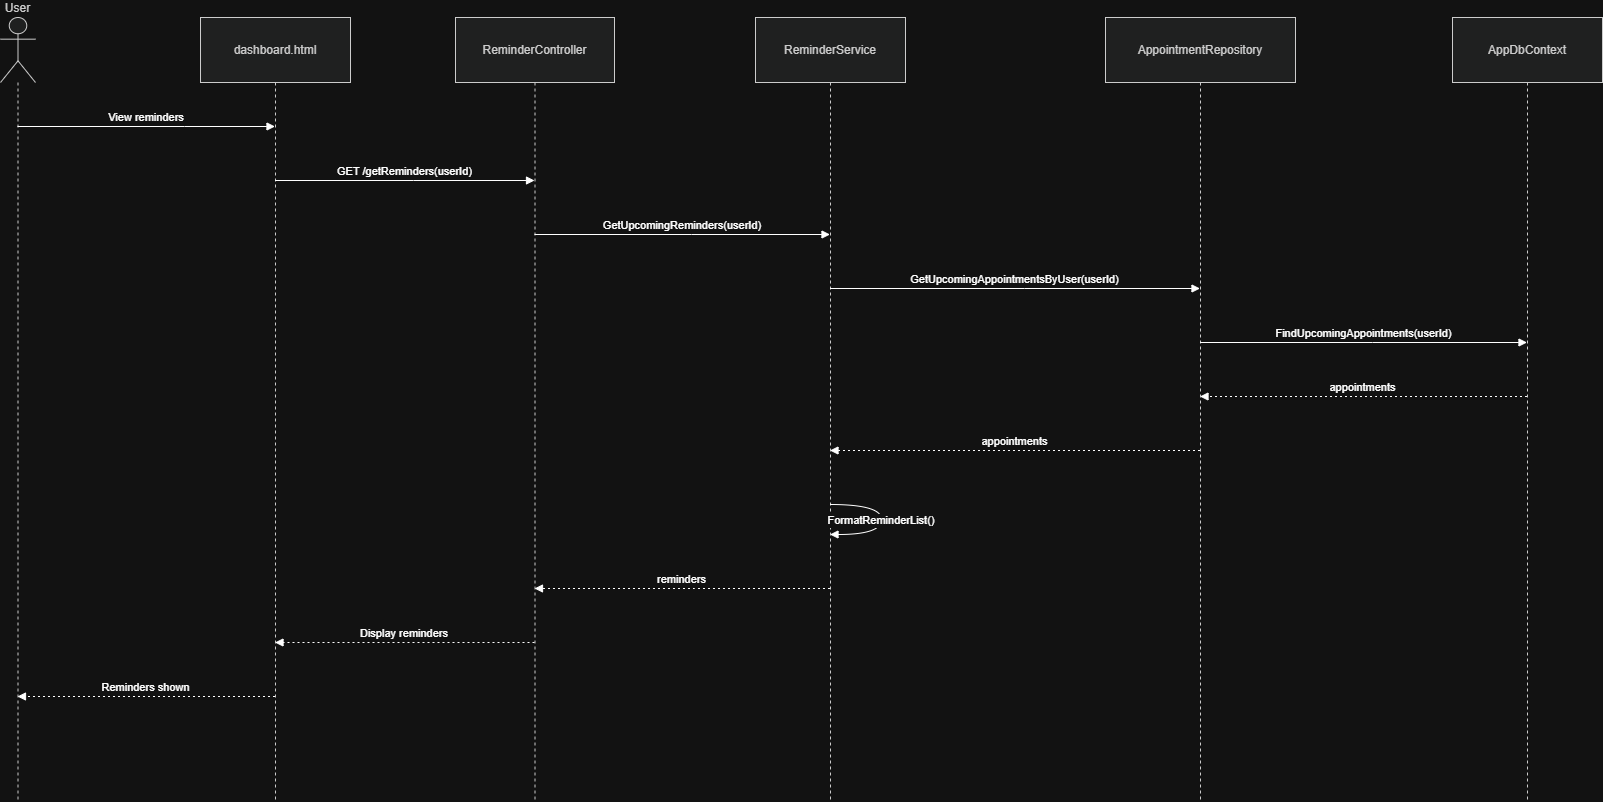

The diagram above was exported from draw.io. Its source (the exported page's mxGraphModel, read from the mxfile embedded in the PNG):
<mxGraphModel dx="1261" dy="658" grid="1" gridSize="10" guides="1" tooltips="1" connect="1" arrows="1" fold="1" page="1" pageScale="1" pageWidth="850" pageHeight="1100" math="0" shadow="0">
  <root>
    <mxCell id="0" />
    <mxCell id="1" parent="0" />
    <mxCell id="XOExizyv_3Hdg8ZWjtYt-1" parent="1" style="shape=umlLifeline;perimeter=lifelinePerimeter;whiteSpace=wrap;container=1;dropTarget=0;collapsible=0;recursiveResize=0;outlineConnect=0;portConstraint=eastwest;newEdgeStyle={&quot;edgeStyle&quot;:&quot;elbowEdgeStyle&quot;,&quot;elbow&quot;:&quot;vertical&quot;,&quot;curved&quot;:0,&quot;rounded&quot;:0};participant=umlActor;verticalAlign=bottom;labelPosition=center;verticalLabelPosition=top;align=center;size=65;fillColor=light-dark(#eeeeee,#1f2020);strokeColor=light-dark(#999999,#cccccc);fontColor=light-dark(#333333,#cccccc);" value="User" vertex="1">
      <mxGeometry height="784" width="35" x="20" y="20" as="geometry" />
    </mxCell>
    <mxCell id="XOExizyv_3Hdg8ZWjtYt-2" parent="1" style="shape=umlLifeline;perimeter=lifelinePerimeter;whiteSpace=wrap;container=1;dropTarget=0;collapsible=0;recursiveResize=0;outlineConnect=0;portConstraint=eastwest;newEdgeStyle={&quot;edgeStyle&quot;:&quot;elbowEdgeStyle&quot;,&quot;elbow&quot;:&quot;vertical&quot;,&quot;curved&quot;:0,&quot;rounded&quot;:0};size=65;fillColor=light-dark(#eeeeee,#1f2020);strokeColor=light-dark(#999999,#cccccc);fontColor=light-dark(#333333,#cccccc);" value="dashboard.html" vertex="1">
      <mxGeometry height="784" width="150" x="220" y="20" as="geometry" />
    </mxCell>
    <mxCell id="XOExizyv_3Hdg8ZWjtYt-3" parent="1" style="shape=umlLifeline;perimeter=lifelinePerimeter;whiteSpace=wrap;container=1;dropTarget=0;collapsible=0;recursiveResize=0;outlineConnect=0;portConstraint=eastwest;newEdgeStyle={&quot;edgeStyle&quot;:&quot;elbowEdgeStyle&quot;,&quot;elbow&quot;:&quot;vertical&quot;,&quot;curved&quot;:0,&quot;rounded&quot;:0};size=65;fillColor=light-dark(#eeeeee,#1f2020);strokeColor=light-dark(#999999,#cccccc);fontColor=light-dark(#333333,#cccccc);" value="ReminderController" vertex="1">
      <mxGeometry height="784" width="159" x="475" y="20" as="geometry" />
    </mxCell>
    <mxCell id="XOExizyv_3Hdg8ZWjtYt-4" parent="1" style="shape=umlLifeline;perimeter=lifelinePerimeter;whiteSpace=wrap;container=1;dropTarget=0;collapsible=0;recursiveResize=0;outlineConnect=0;portConstraint=eastwest;newEdgeStyle={&quot;edgeStyle&quot;:&quot;elbowEdgeStyle&quot;,&quot;elbow&quot;:&quot;vertical&quot;,&quot;curved&quot;:0,&quot;rounded&quot;:0};size=65;fillColor=light-dark(#eeeeee,#1f2020);strokeColor=light-dark(#999999,#cccccc);fontColor=light-dark(#333333,#cccccc);" value="ReminderService" vertex="1">
      <mxGeometry height="784" width="150" x="775" y="20" as="geometry" />
    </mxCell>
    <mxCell id="XOExizyv_3Hdg8ZWjtYt-5" parent="1" style="shape=umlLifeline;perimeter=lifelinePerimeter;whiteSpace=wrap;container=1;dropTarget=0;collapsible=0;recursiveResize=0;outlineConnect=0;portConstraint=eastwest;newEdgeStyle={&quot;edgeStyle&quot;:&quot;elbowEdgeStyle&quot;,&quot;elbow&quot;:&quot;vertical&quot;,&quot;curved&quot;:0,&quot;rounded&quot;:0};size=65;fillColor=light-dark(#eeeeee,#1f2020);strokeColor=light-dark(#999999,#cccccc);fontColor=light-dark(#333333,#cccccc);" value="AppointmentRepository" vertex="1">
      <mxGeometry height="784" width="190" x="1125" y="20" as="geometry" />
    </mxCell>
    <mxCell id="XOExizyv_3Hdg8ZWjtYt-6" parent="1" style="shape=umlLifeline;perimeter=lifelinePerimeter;whiteSpace=wrap;container=1;dropTarget=0;collapsible=0;recursiveResize=0;outlineConnect=0;portConstraint=eastwest;newEdgeStyle={&quot;edgeStyle&quot;:&quot;elbowEdgeStyle&quot;,&quot;elbow&quot;:&quot;vertical&quot;,&quot;curved&quot;:0,&quot;rounded&quot;:0};size=65;fillColor=light-dark(#eeeeee,#1f2020);strokeColor=light-dark(#999999,#cccccc);fontColor=light-dark(#333333,#cccccc);" value="AppDbContext" vertex="1">
      <mxGeometry height="784" width="150" x="1472" y="20" as="geometry" />
    </mxCell>
    <mxCell id="XOExizyv_3Hdg8ZWjtYt-7" edge="1" parent="1" source="XOExizyv_3Hdg8ZWjtYt-1" style="verticalAlign=bottom;edgeStyle=elbowEdgeStyle;elbow=vertical;curved=0;rounded=0;endArrow=block;" target="XOExizyv_3Hdg8ZWjtYt-2" value="View reminders">
      <mxGeometry relative="1" as="geometry">
        <Array as="points">
          <mxPoint x="204" y="129" />
        </Array>
      </mxGeometry>
    </mxCell>
    <mxCell id="XOExizyv_3Hdg8ZWjtYt-8" edge="1" parent="1" source="XOExizyv_3Hdg8ZWjtYt-2" style="verticalAlign=bottom;edgeStyle=elbowEdgeStyle;elbow=vertical;curved=0;rounded=0;endArrow=block;" target="XOExizyv_3Hdg8ZWjtYt-3" value="GET /getReminders(userId)">
      <mxGeometry relative="1" as="geometry">
        <Array as="points">
          <mxPoint x="433" y="183" />
        </Array>
      </mxGeometry>
    </mxCell>
    <mxCell id="XOExizyv_3Hdg8ZWjtYt-9" edge="1" parent="1" source="XOExizyv_3Hdg8ZWjtYt-3" style="verticalAlign=bottom;edgeStyle=elbowEdgeStyle;elbow=vertical;curved=0;rounded=0;endArrow=block;" target="XOExizyv_3Hdg8ZWjtYt-4" value="GetUpcomingReminders(userId)">
      <mxGeometry relative="1" as="geometry">
        <Array as="points">
          <mxPoint x="711" y="237" />
        </Array>
      </mxGeometry>
    </mxCell>
    <mxCell id="XOExizyv_3Hdg8ZWjtYt-10" edge="1" parent="1" source="XOExizyv_3Hdg8ZWjtYt-4" style="verticalAlign=bottom;edgeStyle=elbowEdgeStyle;elbow=vertical;curved=0;rounded=0;endArrow=block;" target="XOExizyv_3Hdg8ZWjtYt-5" value="GetUpcomingAppointmentsByUser(userId)">
      <mxGeometry relative="1" as="geometry">
        <Array as="points">
          <mxPoint x="1044" y="291" />
        </Array>
      </mxGeometry>
    </mxCell>
    <mxCell id="XOExizyv_3Hdg8ZWjtYt-11" edge="1" parent="1" source="XOExizyv_3Hdg8ZWjtYt-5" style="verticalAlign=bottom;edgeStyle=elbowEdgeStyle;elbow=vertical;curved=0;rounded=0;endArrow=block;" target="XOExizyv_3Hdg8ZWjtYt-6" value="FindUpcomingAppointments(userId)">
      <mxGeometry relative="1" as="geometry">
        <Array as="points">
          <mxPoint x="1392" y="345" />
        </Array>
      </mxGeometry>
    </mxCell>
    <mxCell id="XOExizyv_3Hdg8ZWjtYt-12" edge="1" parent="1" source="XOExizyv_3Hdg8ZWjtYt-6" style="verticalAlign=bottom;edgeStyle=elbowEdgeStyle;elbow=vertical;curved=0;rounded=0;dashed=1;dashPattern=2 3;endArrow=block;" target="XOExizyv_3Hdg8ZWjtYt-5" value="appointments">
      <mxGeometry relative="1" as="geometry">
        <Array as="points">
          <mxPoint x="1395" y="399" />
        </Array>
      </mxGeometry>
    </mxCell>
    <mxCell id="XOExizyv_3Hdg8ZWjtYt-13" edge="1" parent="1" source="XOExizyv_3Hdg8ZWjtYt-5" style="verticalAlign=bottom;edgeStyle=elbowEdgeStyle;elbow=vertical;curved=0;rounded=0;dashed=1;dashPattern=2 3;endArrow=block;" target="XOExizyv_3Hdg8ZWjtYt-4" value="appointments">
      <mxGeometry relative="1" as="geometry">
        <Array as="points">
          <mxPoint x="1047" y="453" />
        </Array>
      </mxGeometry>
    </mxCell>
    <mxCell id="XOExizyv_3Hdg8ZWjtYt-14" edge="1" parent="1" source="XOExizyv_3Hdg8ZWjtYt-4" style="curved=1;endArrow=block;rounded=0;" target="XOExizyv_3Hdg8ZWjtYt-4" value="FormatReminderList()">
      <mxGeometry relative="1" as="geometry">
        <Array as="points">
          <mxPoint x="901" y="507" />
          <mxPoint x="901" y="537" />
        </Array>
      </mxGeometry>
    </mxCell>
    <mxCell id="XOExizyv_3Hdg8ZWjtYt-15" edge="1" parent="1" source="XOExizyv_3Hdg8ZWjtYt-4" style="verticalAlign=bottom;edgeStyle=elbowEdgeStyle;elbow=vertical;curved=0;rounded=0;dashed=1;dashPattern=2 3;endArrow=block;" target="XOExizyv_3Hdg8ZWjtYt-3" value="reminders">
      <mxGeometry relative="1" as="geometry">
        <Array as="points">
          <mxPoint x="714" y="591" />
        </Array>
      </mxGeometry>
    </mxCell>
    <mxCell id="XOExizyv_3Hdg8ZWjtYt-16" edge="1" parent="1" source="XOExizyv_3Hdg8ZWjtYt-3" style="verticalAlign=bottom;edgeStyle=elbowEdgeStyle;elbow=vertical;curved=0;rounded=0;dashed=1;dashPattern=2 3;endArrow=block;" target="XOExizyv_3Hdg8ZWjtYt-2" value="Display reminders">
      <mxGeometry relative="1" as="geometry">
        <Array as="points">
          <mxPoint x="436" y="645" />
        </Array>
      </mxGeometry>
    </mxCell>
    <mxCell id="XOExizyv_3Hdg8ZWjtYt-17" edge="1" parent="1" source="XOExizyv_3Hdg8ZWjtYt-2" style="verticalAlign=bottom;edgeStyle=elbowEdgeStyle;elbow=vertical;curved=0;rounded=0;dashed=1;dashPattern=2 3;endArrow=block;" target="XOExizyv_3Hdg8ZWjtYt-1" value="Reminders shown">
      <mxGeometry relative="1" as="geometry">
        <Array as="points">
          <mxPoint x="207" y="699" />
        </Array>
      </mxGeometry>
    </mxCell>
  </root>
</mxGraphModel>